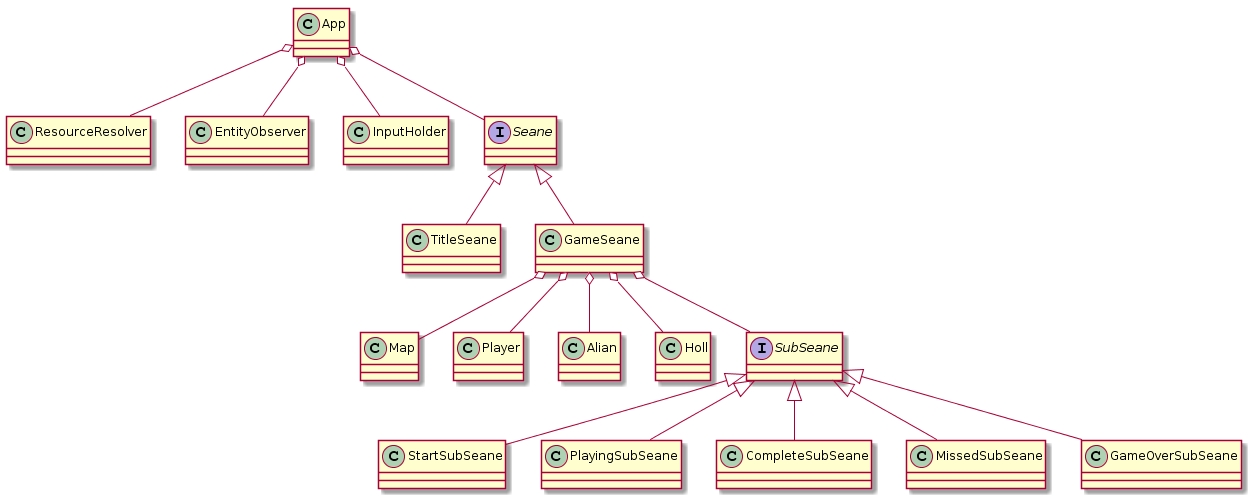

The diagram above was rendered by PlantUML. Its source (embedded in the PNG):
@startuml
App o-- ResourceResolver
App o-- EntityObserver
App o-- InputHolder
App o-- Seane

Seane <|-- TitleSeane
Seane <|-- GameSeane

GameSeane o-- Map
GameSeane o-- Player
GameSeane o-- Alian
GameSeane o-- Holl

GameSeane o-- SubSeane

SubSeane <|-- StartSubSeane
SubSeane <|-- PlayingSubSeane
SubSeane <|-- CompleteSubSeane
SubSeane <|-- MissedSubSeane
SubSeane <|-- GameOverSubSeane


interface Seane {
}

interface SubSeane {
}
@enduml